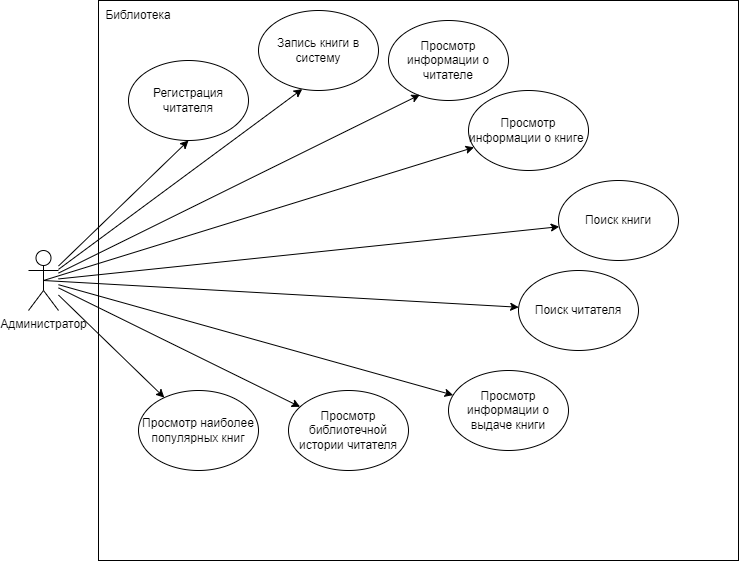

The diagram above was exported from draw.io. Its source (the exported page's mxGraphModel, read from the mxfile embedded in the PNG):
<mxGraphModel dx="842" dy="493" grid="1" gridSize="10" guides="1" tooltips="1" connect="1" arrows="1" fold="1" page="1" pageScale="1" pageWidth="827" pageHeight="1169" math="0" shadow="0">
  <root>
    <mxCell id="0" />
    <mxCell id="1" parent="0" />
    <mxCell id="xUgVZPv4R3SpChVsIvA3-11" value="" style="rounded=0;whiteSpace=wrap;html=1;" vertex="1" parent="1">
      <mxGeometry x="120" y="10" width="640" height="560" as="geometry" />
    </mxCell>
    <mxCell id="xUgVZPv4R3SpChVsIvA3-1" value="Администратор" style="shape=umlActor;verticalLabelPosition=bottom;verticalAlign=top;html=1;outlineConnect=0;" vertex="1" parent="1">
      <mxGeometry x="50" y="260" width="30" height="60" as="geometry" />
    </mxCell>
    <mxCell id="xUgVZPv4R3SpChVsIvA3-2" value="Регистрация читателя" style="ellipse;whiteSpace=wrap;html=1;" vertex="1" parent="1">
      <mxGeometry x="150" y="70" width="120" height="80" as="geometry" />
    </mxCell>
    <mxCell id="xUgVZPv4R3SpChVsIvA3-3" value="Запись книги в систему" style="ellipse;whiteSpace=wrap;html=1;" vertex="1" parent="1">
      <mxGeometry x="280" y="20" width="120" height="80" as="geometry" />
    </mxCell>
    <mxCell id="xUgVZPv4R3SpChVsIvA3-4" value="Просмотр информации о книге&amp;nbsp;" style="ellipse;whiteSpace=wrap;html=1;" vertex="1" parent="1">
      <mxGeometry x="490" y="100" width="120" height="80" as="geometry" />
    </mxCell>
    <mxCell id="xUgVZPv4R3SpChVsIvA3-5" value="Просмотр информации о читателе" style="ellipse;whiteSpace=wrap;html=1;" vertex="1" parent="1">
      <mxGeometry x="410" y="30" width="120" height="80" as="geometry" />
    </mxCell>
    <mxCell id="xUgVZPv4R3SpChVsIvA3-6" value="Поиск книги" style="ellipse;whiteSpace=wrap;html=1;" vertex="1" parent="1">
      <mxGeometry x="580" y="190" width="120" height="80" as="geometry" />
    </mxCell>
    <mxCell id="xUgVZPv4R3SpChVsIvA3-7" value="Поиск читателя" style="ellipse;whiteSpace=wrap;html=1;" vertex="1" parent="1">
      <mxGeometry x="540" y="280" width="120" height="80" as="geometry" />
    </mxCell>
    <mxCell id="xUgVZPv4R3SpChVsIvA3-8" value="Просмотр библиотечной истории читателя" style="ellipse;whiteSpace=wrap;html=1;" vertex="1" parent="1">
      <mxGeometry x="310" y="400" width="120" height="80" as="geometry" />
    </mxCell>
    <mxCell id="xUgVZPv4R3SpChVsIvA3-9" value="Просмотр информации о выдаче книги" style="ellipse;whiteSpace=wrap;html=1;" vertex="1" parent="1">
      <mxGeometry x="470" y="380" width="120" height="80" as="geometry" />
    </mxCell>
    <mxCell id="xUgVZPv4R3SpChVsIvA3-10" value="Просмотр наиболее популярных книг" style="ellipse;whiteSpace=wrap;html=1;" vertex="1" parent="1">
      <mxGeometry x="160" y="400" width="120" height="80" as="geometry" />
    </mxCell>
    <mxCell id="xUgVZPv4R3SpChVsIvA3-12" value="" style="endArrow=classic;html=1;rounded=0;entryX=0.5;entryY=1;entryDx=0;entryDy=0;" edge="1" parent="1" source="xUgVZPv4R3SpChVsIvA3-1" target="xUgVZPv4R3SpChVsIvA3-2">
      <mxGeometry width="50" height="50" relative="1" as="geometry">
        <mxPoint x="410" y="320" as="sourcePoint" />
        <mxPoint x="460" y="270" as="targetPoint" />
      </mxGeometry>
    </mxCell>
    <mxCell id="xUgVZPv4R3SpChVsIvA3-13" value="" style="endArrow=classic;html=1;rounded=0;entryX=0.365;entryY=0.982;entryDx=0;entryDy=0;entryPerimeter=0;" edge="1" parent="1" source="xUgVZPv4R3SpChVsIvA3-1" target="xUgVZPv4R3SpChVsIvA3-3">
      <mxGeometry width="50" height="50" relative="1" as="geometry">
        <mxPoint x="410" y="320" as="sourcePoint" />
        <mxPoint x="460" y="270" as="targetPoint" />
      </mxGeometry>
    </mxCell>
    <mxCell id="xUgVZPv4R3SpChVsIvA3-14" value="" style="endArrow=classic;html=1;rounded=0;entryX=0.261;entryY=0.929;entryDx=0;entryDy=0;entryPerimeter=0;" edge="1" parent="1" source="xUgVZPv4R3SpChVsIvA3-1" target="xUgVZPv4R3SpChVsIvA3-5">
      <mxGeometry width="50" height="50" relative="1" as="geometry">
        <mxPoint x="410" y="320" as="sourcePoint" />
        <mxPoint x="460" y="270" as="targetPoint" />
      </mxGeometry>
    </mxCell>
    <mxCell id="xUgVZPv4R3SpChVsIvA3-15" value="" style="endArrow=classic;html=1;rounded=0;exitX=0.5;exitY=0.5;exitDx=0;exitDy=0;exitPerimeter=0;" edge="1" parent="1" source="xUgVZPv4R3SpChVsIvA3-1" target="xUgVZPv4R3SpChVsIvA3-4">
      <mxGeometry width="50" height="50" relative="1" as="geometry">
        <mxPoint x="410" y="320" as="sourcePoint" />
        <mxPoint x="460" y="270" as="targetPoint" />
      </mxGeometry>
    </mxCell>
    <mxCell id="xUgVZPv4R3SpChVsIvA3-16" value="" style="endArrow=classic;html=1;rounded=0;" edge="1" parent="1" source="xUgVZPv4R3SpChVsIvA3-1" target="xUgVZPv4R3SpChVsIvA3-6">
      <mxGeometry width="50" height="50" relative="1" as="geometry">
        <mxPoint x="410" y="320" as="sourcePoint" />
        <mxPoint x="460" y="270" as="targetPoint" />
      </mxGeometry>
    </mxCell>
    <mxCell id="xUgVZPv4R3SpChVsIvA3-17" value="" style="endArrow=classic;html=1;rounded=0;exitX=0.5;exitY=0.5;exitDx=0;exitDy=0;exitPerimeter=0;" edge="1" parent="1" source="xUgVZPv4R3SpChVsIvA3-1" target="xUgVZPv4R3SpChVsIvA3-7">
      <mxGeometry width="50" height="50" relative="1" as="geometry">
        <mxPoint x="410" y="320" as="sourcePoint" />
        <mxPoint x="460" y="270" as="targetPoint" />
      </mxGeometry>
    </mxCell>
    <mxCell id="xUgVZPv4R3SpChVsIvA3-18" value="" style="endArrow=classic;html=1;rounded=0;" edge="1" parent="1" source="xUgVZPv4R3SpChVsIvA3-1" target="xUgVZPv4R3SpChVsIvA3-9">
      <mxGeometry width="50" height="50" relative="1" as="geometry">
        <mxPoint x="410" y="320" as="sourcePoint" />
        <mxPoint x="460" y="270" as="targetPoint" />
      </mxGeometry>
    </mxCell>
    <mxCell id="xUgVZPv4R3SpChVsIvA3-19" value="" style="endArrow=classic;html=1;rounded=0;" edge="1" parent="1" source="xUgVZPv4R3SpChVsIvA3-1" target="xUgVZPv4R3SpChVsIvA3-8">
      <mxGeometry width="50" height="50" relative="1" as="geometry">
        <mxPoint x="410" y="320" as="sourcePoint" />
        <mxPoint x="460" y="270" as="targetPoint" />
      </mxGeometry>
    </mxCell>
    <mxCell id="xUgVZPv4R3SpChVsIvA3-20" value="" style="endArrow=classic;html=1;rounded=0;" edge="1" parent="1" source="xUgVZPv4R3SpChVsIvA3-1" target="xUgVZPv4R3SpChVsIvA3-10">
      <mxGeometry width="50" height="50" relative="1" as="geometry">
        <mxPoint x="410" y="320" as="sourcePoint" />
        <mxPoint x="460" y="270" as="targetPoint" />
      </mxGeometry>
    </mxCell>
    <mxCell id="xUgVZPv4R3SpChVsIvA3-21" value="Библиотека" style="text;html=1;strokeColor=none;fillColor=none;align=center;verticalAlign=middle;whiteSpace=wrap;rounded=0;" vertex="1" parent="1">
      <mxGeometry x="130" y="10" width="60" height="30" as="geometry" />
    </mxCell>
  </root>
</mxGraphModel>